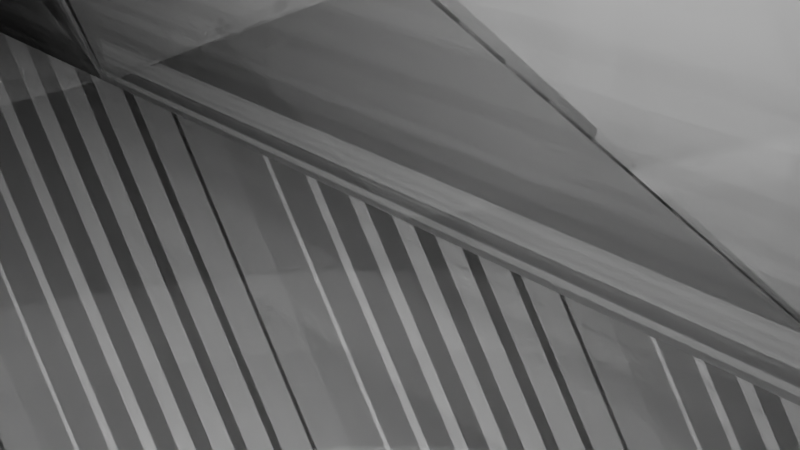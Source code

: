 # Source: w57.3d50h25.blend  (saved by Blender 2.93.20; exported with 4.5.12 LTS)
import bpy
from mathutils import Matrix  # noqa: F401  (used for matrix-valued properties, if any)

bpy.ops.wm.read_factory_settings(use_empty=True)
scene = bpy.context.scene
scene.name = 'Scene'

# ---- collections
col_collection = bpy.data.collections.new('Collection'); scene.collection.children.link(col_collection)

# ---- world
world_world = bpy.data.worlds.new('World'); scene.world = world_world
world_world.use_nodes = True; world_world.node_tree.nodes.clear()
_N = world_world.node_tree.nodes; _L = world_world.node_tree.links
n0 = _N.new('ShaderNodeOutputWorld'); n0.name = 'World Output'; n0.location = (300, 300)
n1 = _N.new('ShaderNodeBackground'); n1.name = 'Background'; n1.location = (10, 300)
n1.inputs[0].default_value = (0.05088, 0.05088, 0.05088, 1.0)
_L.new(n1.outputs[0], n0.inputs[0])
n0.is_active_output = True
world_world.color = (0.05088, 0.05088, 0.05088)
world_world.use_sun_shadow = False
world_world.sun_shadow_jitter_overblur = 0.0

# ---- cameras
cam_camera = bpy.data.cameras.new('Camera')
cam_camera.clip_end = 100.0
cam_camera.ortho_scale = 7.314

# ---- lights
light_light = bpy.data.lights.new('Light', 'POINT')
light_light.transmission_factor = 0.0
light_light.energy = 1000.0
light_light.shadow_soft_size = 0.1
light_light.shadow_maximum_resolution = 0.006
light_light.use_absolute_resolution = True

# ---- meshes
me_aaa = bpy.data.meshes.new('aaa')
me_aaa.from_pydata([(-28.65, 0.0, -5.464e-07), (-22.92, 0.0, -5.464e-07), (-17.19, 0.0, -5.464e-07), (-11.46, 0.0, -5.464e-07), (-5.73, 0.0, -5.464e-07), (6.403e-07, 0.0, -5.464e-07), (5.73, 0.0, -5.464e-07), (11.46, 0.0, -5.464e-07), (17.19, 0.0, -5.464e-07), (22.92, 0.0, -5.464e-07), (28.65, 0.0, -5.464e-07), (-28.65, 2.5, -5.464e-07), (28.65, 2.5, -5.464e-07), (-28.65, 5.0, -5.464e-07), (28.65, 5.0, -5.464e-07), (-28.65, 7.5, -5.464e-07), (28.65, 7.5, -5.464e-07), (-28.65, 10.0, -5.464e-07), (28.65, 10.0, -5.464e-07), (-28.65, 12.5, -5.464e-07), (28.65, 12.5, -5.464e-07), (-28.65, 15.0, -5.464e-07), (28.65, 15.0, -5.464e-07), (-28.65, 17.5, -5.464e-07), (28.65, 17.5, -5.464e-07), (-28.65, 20.0, -5.464e-07), (28.65, 20.0, -5.464e-07), (-28.65, 22.5, -5.464e-07), (28.65, 22.5, -5.464e-07), (-28.65, 25.0, -5.464e-07), (-25.19, 25.0, -5.464e-07), (-18.89, 13.37, -3.794e-08), (-12.6, 8.196, 1.881e-07), (-6.298, 5.749, 2.951e-07), (6.298, 5.749, 2.951e-07), (12.6, 8.196, 1.881e-07), (18.89, 13.37, -3.794e-08), (25.19, 25.0, -5.464e-07), (28.65, 25.0, -5.464e-07)], [], [(1, 2, 3, 4, 5, 6, 7, 8, 9, 10, 12, 14, 16, 18, 20, 22, 24, 26, 28, 38, 37, 36, 35, 34, 33, 32, 31, 30, 29, 27, 25, 23, 21, 19, 17, 15, 13, 11, 0)])
_uv = me_aaa.uv_layers.new(name='UVMap')
_uv.uv.foreach_set('vector', [0.1, 0.0, 0.2, 0.0, 0.3, 0.0, 0.4, 0.0, 0.5, 0.0, 0.6, 0.0, 0.7, 0.0, 0.8, 0.0, 0.9, 0.0, 1.0, 0.0, 1.0, 0.1, 1.0, 0.2, 1.0, 0.3, 1.0, 0.4, 1.0, 0.5, 1.0, 0.6, 1.0, 0.7, 1.0, 0.8, 1.0, 0.9, 1.0, 1.0, 0.9, 1.0, 0.8, 1.0, 0.7, 1.0, 0.6, 1.0, 0.4, 1.0, 0.3, 1.0, 0.2, 1.0, 0.1, 1.0, 0.0, 1.0, 0.0, 0.9, 0.0, 0.8, 0.0, 0.7, 0.0, 0.6, 0.0, 0.5, 0.0, 0.4, 0.0, 0.3, 0.0, 0.2, 0.0, 0.1, 0.0, 0.0])
me_aaa.use_remesh_fix_poles = True
me_aaa.use_remesh_preserve_attributes = False
me_aaa.use_mirror_x = True
me_aaa.update()
me_slice_001 = bpy.data.meshes.new('slice.001')
me_slice_001.from_pydata([(-28.65, 0.0, -5.464e-07), (-22.92, 0.0, -5.464e-07), (-17.19, 0.0, -5.464e-07), (-11.46, 0.0, -5.464e-07), (-5.73, 0.0, -5.464e-07), (6.403e-07, 0.0, -5.464e-07), (5.73, 0.0, -5.464e-07), (11.46, 0.0, -5.464e-07), (17.19, 0.0, -5.464e-07), (22.92, 0.0, -5.464e-07), (28.65, 0.0, -5.464e-07), (-28.65, 2.5, -5.464e-07), (28.65, 2.5, -5.464e-07), (-28.65, 5.0, -5.464e-07), (28.65, 5.0, -5.464e-07), (-28.65, 7.5, -5.464e-07), (28.65, 7.5, -5.464e-07), (-28.65, 10.0, -5.464e-07), (28.65, 10.0, -5.464e-07), (-28.65, 12.5, -5.464e-07), (28.65, 12.5, -5.464e-07), (-28.65, 15.0, -5.464e-07), (28.65, 15.0, -5.464e-07), (-28.65, 17.5, -5.464e-07), (28.65, 17.5, -5.464e-07), (-28.65, 20.0, -5.464e-07), (28.65, 20.0, -5.464e-07), (-28.65, 22.5, -5.464e-07), (28.65, 22.5, -5.464e-07), (-28.65, 25.0, -5.464e-07), (-25.19, 25.0, -5.464e-07), (-18.89, 13.37, -3.794e-08), (-12.6, 8.196, 1.881e-07), (-6.298, 5.749, 2.951e-07), (6.298, 5.749, 2.951e-07), (12.6, 8.196, 1.881e-07), (18.89, 13.37, -3.794e-08), (25.19, 25.0, -5.464e-07), (28.65, 25.0, -5.464e-07), (-28.65, -1.748e-06, -40.0), (-22.92, -1.748e-06, -40.0), (-17.19, -1.748e-06, -40.0), (-11.46, -1.748e-06, -40.0), (-5.73, -1.748e-06, -40.0), (6.403e-07, -1.748e-06, -40.0), (5.73, -1.748e-06, -40.0), (11.46, -1.748e-06, -40.0), (17.19, -1.748e-06, -40.0), (22.92, -1.748e-06, -40.0), (28.65, -1.748e-06, -40.0), (-28.65, 2.5, -40.0), (28.65, 2.5, -40.0), (-28.65, 5.0, -40.0), (28.65, 5.0, -40.0), (-28.65, 7.5, -40.0), (28.65, 7.5, -40.0), (-28.65, 10.0, -40.0), (28.65, 10.0, -40.0), (-28.65, 12.5, -40.0), (28.65, 12.5, -40.0), (-28.65, 15.0, -40.0), (28.65, 15.0, -40.0), (-28.65, 17.5, -40.0), (28.65, 17.5, -40.0), (-28.65, 20.0, -40.0), (28.65, 20.0, -40.0), (-28.65, 22.5, -40.0), (28.65, 22.5, -40.0), (-28.65, 25.0, -40.0), (-25.19, 25.0, -40.0), (-18.89, 13.37, -40.0), (-12.6, 8.196, -40.0), (-6.298, 5.749, -40.0), (6.298, 5.749, -40.0), (12.6, 8.196, -40.0), (18.89, 13.37, -40.0), (25.19, 25.0, -40.0), (28.65, 25.0, -40.0)], [], [(1, 2, 3, 4, 5, 6, 7, 8, 9, 10, 12, 14, 16, 18, 20, 22, 24, 26, 28, 38, 37, 36, 35, 34, 33, 32, 31, 30, 29, 27, 25, 23, 21, 19, 17, 15, 13, 11, 0), (40, 39, 50, 52, 54, 56, 58, 60, 62, 64, 66, 68, 69, 70, 71, 72, 73, 74, 75, 76, 77, 67, 65, 63, 61, 59, 57, 55, 53, 51, 49, 48, 47, 46, 45, 44, 43, 42, 41), (16, 55, 57, 18), (3, 42, 43, 4), (32, 71, 70, 31), (19, 58, 56, 17), (4, 43, 44, 5), (33, 72, 71, 32), (18, 57, 59, 20), (5, 44, 45, 6), (21, 60, 58, 19), (6, 45, 46, 7), (20, 59, 61, 22), (7, 46, 47, 8), (35, 74, 73, 34), (23, 62, 60, 21), (8, 47, 48, 9), (36, 75, 74, 35), (22, 61, 63, 24), (9, 48, 49, 10), (37, 76, 75, 36), (25, 64, 62, 23), (10, 49, 51, 12), (28, 67, 77, 38), (24, 63, 65, 26), (13, 52, 50, 11), (38, 77, 76, 37), (27, 66, 64, 25), (12, 51, 53, 14), (11, 50, 39, 0), (26, 65, 67, 28), (15, 54, 52, 13), (0, 39, 40, 1), (29, 68, 66, 27), (14, 53, 55, 16), (1, 40, 41, 2), (30, 69, 68, 29), (17, 56, 54, 15), (2, 41, 42, 3), (31, 70, 69, 30), (34, 73, 72, 33)])
_uv = me_slice_001.uv_layers.new(name='UVMap')
_uv.uv.foreach_set('vector', [0.1, 0.0, 0.2, 0.0, 0.3, 0.0, 0.4, 0.0, 0.5, 0.0, 0.6, 0.0, 0.7, 0.0, 0.8, 0.0, 0.9, 0.0, 1.0, 0.0, 1.0, 0.1, 1.0, 0.2, 1.0, 0.3, 1.0, 0.4, 1.0, 0.5, 1.0, 0.6, 1.0, 0.7, 1.0, 0.8, 1.0, 0.9, 1.0, 1.0, 0.9, 1.0, 0.8, 1.0, 0.7, 1.0, 0.6, 1.0, 0.4, 1.0, 0.3, 1.0, 0.2, 1.0, 0.1, 1.0, 0.0, 1.0, 0.0, 0.9, 0.0, 0.8, 0.0, 0.7, 0.0, 0.6, 0.0, 0.5, 0.0, 0.4, 0.0, 0.3, 0.0, 0.2, 0.0, 0.1, 0.0, 0.0, 0.1, 0.0, 0.0, 0.0, 0.0, 0.1, 0.0, 0.2, 0.0, 0.3, 0.0, 0.4, 0.0, 0.5, 0.0, 0.6, 0.0, 0.7, 0.0, 0.8, 0.0, 0.9, 0.0, 1.0, 0.1, 1.0, 0.2, 1.0, 0.3, 1.0, 0.4, 1.0, 0.6, 1.0, 0.7, 1.0, 0.8, 1.0, 0.9, 1.0, 1.0, 1.0, 1.0, 0.9, 1.0, 0.8, 1.0, 0.7, 1.0, 0.6, 1.0, 0.5, 1.0, 0.4, 1.0, 0.3, 1.0, 0.2, 1.0, 0.1, 1.0, 0.0, 0.9, 0.0, 0.8, 0.0, 0.7, 0.0, 0.6, 0.0, 0.5, 0.0, 0.4, 0.0, 0.3, 0.0, 0.2, 0.0, 1.0, 0.3, 1.0, 0.3, 1.0, 0.4, 1.0, 0.4, 0.3, 0.0, 0.3, 0.0, 0.4, 0.0, 0.4, 0.0, 0.3, 1.0, 0.3, 1.0, 0.2, 1.0, 0.2, 1.0, 0.0, 0.5, 0.0, 0.5, 0.0, 0.4, 0.0, 0.4, 0.4, 0.0, 0.4, 0.0, 0.5, 0.0, 0.5, 0.0, 0.4, 1.0, 0.4, 1.0, 0.3, 1.0, 0.3, 1.0, 1.0, 0.4, 1.0, 0.4, 1.0, 0.5, 1.0, 0.5, 0.5, 0.0, 0.5, 0.0, 0.6, 0.0, 0.6, 0.0, 0.0, 0.6, 0.0, 0.6, 0.0, 0.5, 0.0, 0.5, 0.6, 0.0, 0.6, 0.0, 0.7, 0.0, 0.7, 0.0, 1.0, 0.5, 1.0, 0.5, 1.0, 0.6, 1.0, 0.6, 0.7, 0.0, 0.7, 0.0, 0.8, 0.0, 0.8, 0.0, 0.7, 1.0, 0.7, 1.0, 0.6, 1.0, 0.6, 1.0, 0.0, 0.7, 0.0, 0.7, 0.0, 0.6, 0.0, 0.6, 0.8, 0.0, 0.8, 0.0, 0.9, 0.0, 0.9, 0.0, 0.8, 1.0, 0.8, 1.0, 0.7, 1.0, 0.7, 1.0, 1.0, 0.6, 1.0, 0.6, 1.0, 0.7, 1.0, 0.7, 0.9, 0.0, 0.9, 0.0, 1.0, 0.0, 1.0, 0.0, 0.9, 1.0, 0.9, 1.0, 0.8, 1.0, 0.8, 1.0, 0.0, 0.8, 0.0, 0.8, 0.0, 0.7, 0.0, 0.7, 1.0, 0.0, 1.0, 0.0, 1.0, 0.1, 1.0, 0.1, 1.0, 0.9, 1.0, 0.9, 1.0, 1.0, 1.0, 1.0, 1.0, 0.7, 1.0, 0.7, 1.0, 0.8, 1.0, 0.8, 0.0, 0.2, 0.0, 0.2, 0.0, 0.1, 0.0, 0.1, 1.0, 1.0, 1.0, 1.0, 0.9, 1.0, 0.9, 1.0, 0.0, 0.9, 0.0, 0.9, 0.0, 0.8, 0.0, 0.8, 1.0, 0.1, 1.0, 0.1, 1.0, 0.2, 1.0, 0.2, 0.0, 0.1, 0.0, 0.1, 0.0, 0.0, 0.0, 0.0, 1.0, 0.8, 1.0, 0.8, 1.0, 0.9, 1.0, 0.9, 0.0, 0.3, 0.0, 0.3, 0.0, 0.2, 0.0, 0.2, 0.0, 0.0, 0.0, 0.0, 0.1, 0.0, 0.1, 0.0, 0.0, 1.0, 0.0, 1.0, 0.0, 0.9, 0.0, 0.9, 1.0, 0.2, 1.0, 0.2, 1.0, 0.3, 1.0, 0.3, 0.1, 0.0, 0.1, 0.0, 0.2, 0.0, 0.2, 0.0, 0.1, 1.0, 0.1, 1.0, 0.0, 1.0, 0.0, 1.0, 0.0, 0.4, 0.0, 0.4, 0.0, 0.3, 0.0, 0.3, 0.2, 0.0, 0.2, 0.0, 0.3, 0.0, 0.3, 0.0, 0.2, 1.0, 0.2, 1.0, 0.1, 1.0, 0.1, 1.0, 0.6, 1.0, 0.6, 1.0, 0.4, 1.0, 0.4, 1.0])
me_slice_001.use_remesh_fix_poles = True
me_slice_001.use_remesh_preserve_attributes = False
me_slice_001.use_mirror_x = True
me_slice_001.update()
me_aaa_001 = bpy.data.meshes.new('aaa.001')
me_aaa_001.from_pydata([(-29.37, 0.0, -5.464e-07), (-23.5, 0.0, -5.464e-07), (-17.62, 0.0, -5.464e-07), (-11.75, 0.0, -5.464e-07), (-5.875, 0.0, -5.464e-07), (0.0, 0.0, -5.464e-07), (5.875, 0.0, -5.464e-07), (11.75, 0.0, -5.464e-07), (17.62, 0.0, -5.464e-07), (23.5, 0.0, -5.464e-07), (29.37, 0.0, -5.464e-07), (-29.37, 2.5, -5.464e-07), (29.37, 2.5, -5.464e-07), (-29.37, 5.0, -5.464e-07), (29.37, 5.0, -5.464e-07), (-29.37, 7.5, -5.464e-07), (29.37, 7.5, -5.464e-07), (-29.37, 10.0, -5.464e-07), (29.37, 10.0, -5.464e-07), (-29.37, 12.5, -5.464e-07), (29.37, 12.5, -5.464e-07), (-29.37, 15.0, -5.464e-07), (29.37, 15.0, -5.464e-07), (-29.37, 17.5, -5.464e-07), (29.37, 17.5, -5.464e-07), (-29.37, 20.0, -5.464e-07), (29.37, 20.0, -5.464e-07), (-29.37, 22.5, -5.464e-07), (29.37, 22.5, -5.464e-07), (-29.37, 25.0, -5.464e-07), (-25.83, 25.0, -5.464e-07), (-19.37, 13.37, -3.794e-08), (-12.91, 8.196, 1.881e-07), (-6.457, 5.749, 2.951e-07), (6.457, 5.749, 2.951e-07), (12.91, 8.196, 1.881e-07), (19.37, 13.37, -3.794e-08), (25.83, 25.0, -5.464e-07), (29.37, 25.0, -5.464e-07)], [], [(1, 2, 3, 4, 5, 6, 7, 8, 9, 10, 12, 14, 16, 18, 20, 22, 24, 26, 28, 38, 37, 36, 35, 34, 33, 32, 31, 30, 29, 27, 25, 23, 21, 19, 17, 15, 13, 11, 0)])
_uv = me_aaa_001.uv_layers.new(name='UVMap')
_uv.uv.foreach_set('vector', [0.1, 0.0, 0.2, 0.0, 0.3, 0.0, 0.4, 0.0, 0.5, 0.0, 0.6, 0.0, 0.7, 0.0, 0.8, 0.0, 0.9, 0.0, 1.0, 0.0, 1.0, 0.1, 1.0, 0.2, 1.0, 0.3, 1.0, 0.4, 1.0, 0.5, 1.0, 0.6, 1.0, 0.7, 1.0, 0.8, 1.0, 0.9, 1.0, 1.0, 0.9, 1.0, 0.8, 1.0, 0.7, 1.0, 0.6, 1.0, 0.4, 1.0, 0.3, 1.0, 0.2, 1.0, 0.1, 1.0, 0.0, 1.0, 0.0, 0.9, 0.0, 0.8, 0.0, 0.7, 0.0, 0.6, 0.0, 0.5, 0.0, 0.4, 0.0, 0.3, 0.0, 0.2, 0.0, 0.1, 0.0, 0.0])
me_aaa_001.use_remesh_fix_poles = True
me_aaa_001.use_remesh_preserve_attributes = False
me_aaa_001.use_mirror_x = True
me_aaa_001.update()
me_aaa_002 = bpy.data.meshes.new('aaa.002')
me_aaa_002.from_pydata([(-29.37, 0.0, -5.464e-07), (-23.5, 0.0, -5.464e-07), (-17.62, 0.0, -5.464e-07), (-11.75, 0.0, -5.464e-07), (-5.875, 0.0, -5.464e-07), (0.0, 0.0, -5.464e-07), (5.875, 0.0, -5.464e-07), (11.75, 0.0, -5.464e-07), (17.62, 0.0, -5.464e-07), (23.5, 0.0, -5.464e-07), (29.37, 0.0, -5.464e-07), (-29.37, 2.5, -5.464e-07), (29.37, 2.5, -5.464e-07), (-29.37, 5.0, -5.464e-07), (29.37, 5.0, -5.464e-07), (-29.37, 7.5, -5.464e-07), (29.37, 7.5, -5.464e-07), (-29.37, 10.0, -5.464e-07), (29.37, 10.0, -5.464e-07), (-29.37, 12.5, -5.464e-07), (29.37, 12.5, -5.464e-07), (-29.37, 15.0, -5.464e-07), (29.37, 15.0, -5.464e-07), (-29.37, 17.5, -5.464e-07), (29.37, 17.5, -5.464e-07), (-29.37, 20.0, -5.464e-07), (29.37, 20.0, -5.464e-07), (-29.37, 22.5, -5.464e-07), (29.37, 22.5, -5.464e-07), (-29.37, 25.0, -5.464e-07), (-25.83, 25.0, -5.464e-07), (-19.37, 13.37, -3.794e-08), (-12.91, 8.196, 1.881e-07), (-6.457, 5.749, 2.951e-07), (6.457, 5.749, 2.951e-07), (12.91, 8.196, 1.881e-07), (19.37, 13.37, -3.794e-08), (25.83, 25.0, -5.464e-07), (29.37, 25.0, -5.464e-07), (-29.37, -1.776e-06, 40.0), (-23.5, -1.776e-06, 40.0), (-17.62, -1.776e-06, 40.0), (-11.75, -1.776e-06, 40.0), (-5.875, -1.776e-06, 40.0), (-2.497e-14, -1.776e-06, 40.0), (5.875, -1.776e-06, 40.0), (11.75, -1.776e-06, 40.0), (17.62, -1.776e-06, 40.0), (23.5, -1.776e-06, 40.0), (29.37, -1.776e-06, 40.0), (-29.37, 2.5, 40.0), (29.37, 2.5, 40.0), (-29.37, 5.0, 40.0), (29.37, 5.0, 40.0), (-29.37, 7.5, 40.0), (29.37, 7.5, 40.0), (-29.37, 10.0, 40.0), (29.37, 10.0, 40.0), (-29.37, 12.5, 40.0), (29.37, 12.5, 40.0), (-29.37, 15.0, 40.0), (29.37, 15.0, 40.0), (-29.37, 17.5, 40.0), (29.37, 17.5, 40.0), (-29.37, 20.0, 40.0), (29.37, 20.0, 40.0), (-29.37, 22.5, 40.0), (29.37, 22.5, 40.0), (-29.37, 25.0, 40.0), (-25.83, 25.0, 40.0), (-19.37, 13.37, 40.0), (-12.91, 8.196, 40.0), (-6.457, 5.749, 40.0), (6.457, 5.749, 40.0), (12.91, 8.196, 40.0), (19.37, 13.37, 40.0), (25.83, 25.0, 40.0), (29.37, 25.0, 40.0)], [], [(1, 0, 11, 13, 15, 17, 19, 21, 23, 25, 27, 29, 30, 31, 32, 33, 34, 35, 36, 37, 38, 28, 26, 24, 22, 20, 18, 16, 14, 12, 10, 9, 8, 7, 6, 5, 4, 3, 2), (40, 41, 42, 43, 44, 45, 46, 47, 48, 49, 51, 53, 55, 57, 59, 61, 63, 65, 67, 77, 76, 75, 74, 73, 72, 71, 70, 69, 68, 66, 64, 62, 60, 58, 56, 54, 52, 50, 39), (6, 7, 46, 45), (35, 34, 73, 74), (20, 22, 61, 59), (7, 8, 47, 46), (36, 35, 74, 75), (23, 21, 60, 62), (8, 9, 48, 47), (37, 36, 75, 76), (22, 24, 63, 61), (9, 10, 49, 48), (28, 38, 77, 67), (25, 23, 62, 64), (10, 12, 51, 49), (38, 37, 76, 77), (24, 26, 65, 63), (13, 11, 50, 52), (27, 25, 64, 66), (12, 14, 53, 51), (11, 0, 39, 50), (26, 28, 67, 65), (15, 13, 52, 54), (0, 1, 40, 39), (29, 27, 66, 68), (14, 16, 55, 53), (1, 2, 41, 40), (30, 29, 68, 69), (17, 15, 54, 56), (2, 3, 42, 41), (31, 30, 69, 70), (16, 18, 57, 55), (3, 4, 43, 42), (32, 31, 70, 71), (19, 17, 56, 58), (4, 5, 44, 43), (33, 32, 71, 72), (18, 20, 59, 57), (5, 6, 45, 44), (34, 33, 72, 73), (21, 19, 58, 60)])
_uv = me_aaa_002.uv_layers.new(name='UVMap')
_uv.uv.foreach_set('vector', [0.1, 0.0, 0.0, 0.0, 0.0, 0.1, 0.0, 0.2, 0.0, 0.3, 0.0, 0.4, 0.0, 0.5, 0.0, 0.6, 0.0, 0.7, 0.0, 0.8, 0.0, 0.9, 0.0, 1.0, 0.1, 1.0, 0.2, 1.0, 0.3, 1.0, 0.4, 1.0, 0.6, 1.0, 0.7, 1.0, 0.8, 1.0, 0.9, 1.0, 1.0, 1.0, 1.0, 0.9, 1.0, 0.8, 1.0, 0.7, 1.0, 0.6, 1.0, 0.5, 1.0, 0.4, 1.0, 0.3, 1.0, 0.2, 1.0, 0.1, 1.0, 0.0, 0.9, 0.0, 0.8, 0.0, 0.7, 0.0, 0.6, 0.0, 0.5, 0.0, 0.4, 0.0, 0.3, 0.0, 0.2, 0.0, 0.1, 0.0, 0.2, 0.0, 0.3, 0.0, 0.4, 0.0, 0.5, 0.0, 0.6, 0.0, 0.7, 0.0, 0.8, 0.0, 0.9, 0.0, 1.0, 0.0, 1.0, 0.1, 1.0, 0.2, 1.0, 0.3, 1.0, 0.4, 1.0, 0.5, 1.0, 0.6, 1.0, 0.7, 1.0, 0.8, 1.0, 0.9, 1.0, 1.0, 0.9, 1.0, 0.8, 1.0, 0.7, 1.0, 0.6, 1.0, 0.4, 1.0, 0.3, 1.0, 0.2, 1.0, 0.1, 1.0, 0.0, 1.0, 0.0, 0.9, 0.0, 0.8, 0.0, 0.7, 0.0, 0.6, 0.0, 0.5, 0.0, 0.4, 0.0, 0.3, 0.0, 0.2, 0.0, 0.1, 0.0, 0.0, 0.6, 0.0, 0.7, 0.0, 0.7, 0.0, 0.6, 0.0, 0.7, 1.0, 0.6, 1.0, 0.6, 1.0, 0.7, 1.0, 1.0, 0.5, 1.0, 0.6, 1.0, 0.6, 1.0, 0.5, 0.7, 0.0, 0.8, 0.0, 0.8, 0.0, 0.7, 0.0, 0.8, 1.0, 0.7, 1.0, 0.7, 1.0, 0.8, 1.0, 0.0, 0.7, 0.0, 0.6, 0.0, 0.6, 0.0, 0.7, 0.8, 0.0, 0.9, 0.0, 0.9, 0.0, 0.8, 0.0, 0.9, 1.0, 0.8, 1.0, 0.8, 1.0, 0.9, 1.0, 1.0, 0.6, 1.0, 0.7, 1.0, 0.7, 1.0, 0.6, 0.9, 0.0, 1.0, 0.0, 1.0, 0.0, 0.9, 0.0, 1.0, 0.9, 1.0, 1.0, 1.0, 1.0, 1.0, 0.9, 0.0, 0.8, 0.0, 0.7, 0.0, 0.7, 0.0, 0.8, 1.0, 0.0, 1.0, 0.1, 1.0, 0.1, 1.0, 0.0, 1.0, 1.0, 0.9, 1.0, 0.9, 1.0, 1.0, 1.0, 1.0, 0.7, 1.0, 0.8, 1.0, 0.8, 1.0, 0.7, 0.0, 0.2, 0.0, 0.1, 0.0, 0.1, 0.0, 0.2, 0.0, 0.9, 0.0, 0.8, 0.0, 0.8, 0.0, 0.9, 1.0, 0.1, 1.0, 0.2, 1.0, 0.2, 1.0, 0.1, 0.0, 0.1, 0.0, 0.0, 0.0, 0.0, 0.0, 0.1, 1.0, 0.8, 1.0, 0.9, 1.0, 0.9, 1.0, 0.8, 0.0, 0.3, 0.0, 0.2, 0.0, 0.2, 0.0, 0.3, 0.0, 0.0, 0.1, 0.0, 0.1, 0.0, 0.0, 0.0, 0.0, 1.0, 0.0, 0.9, 0.0, 0.9, 0.0, 1.0, 1.0, 0.2, 1.0, 0.3, 1.0, 0.3, 1.0, 0.2, 0.1, 0.0, 0.2, 0.0, 0.2, 0.0, 0.1, 0.0, 0.1, 1.0, 0.0, 1.0, 0.0, 1.0, 0.1, 1.0, 0.0, 0.4, 0.0, 0.3, 0.0, 0.3, 0.0, 0.4, 0.2, 0.0, 0.3, 0.0, 0.3, 0.0, 0.2, 0.0, 0.2, 1.0, 0.1, 1.0, 0.1, 1.0, 0.2, 1.0, 1.0, 0.3, 1.0, 0.4, 1.0, 0.4, 1.0, 0.3, 0.3, 0.0, 0.4, 0.0, 0.4, 0.0, 0.3, 0.0, 0.3, 1.0, 0.2, 1.0, 0.2, 1.0, 0.3, 1.0, 0.0, 0.5, 0.0, 0.4, 0.0, 0.4, 0.0, 0.5, 0.4, 0.0, 0.5, 0.0, 0.5, 0.0, 0.4, 0.0, 0.4, 1.0, 0.3, 1.0, 0.3, 1.0, 0.4, 1.0, 1.0, 0.4, 1.0, 0.5, 1.0, 0.5, 1.0, 0.4, 0.5, 0.0, 0.6, 0.0, 0.6, 0.0, 0.5, 0.0, 0.6, 1.0, 0.4, 1.0, 0.4, 1.0, 0.6, 1.0, 0.0, 0.6, 0.0, 0.5, 0.0, 0.5, 0.0, 0.6])
me_aaa_002.use_remesh_fix_poles = True
me_aaa_002.use_remesh_preserve_attributes = False
me_aaa_002.use_mirror_x = True
me_aaa_002.update()
me_aaa_003 = bpy.data.meshes.new('aaa.003')
me_aaa_003.from_pydata([(-29.37, 0.0, -5.464e-07), (-23.5, 0.0, -5.464e-07), (-17.62, 0.0, -5.464e-07), (-11.75, 0.0, -5.464e-07), (-5.875, 0.0, -5.464e-07), (0.0, 0.0, -5.464e-07), (5.875, 0.0, -5.464e-07), (11.75, 0.0, -5.464e-07), (17.62, 0.0, -5.464e-07), (23.5, 0.0, -5.464e-07), (29.37, 0.0, -5.464e-07), (-29.37, 2.5, -5.464e-07), (29.37, 2.5, -5.464e-07), (-29.37, 5.0, -5.464e-07), (29.37, 5.0, -5.464e-07), (-29.37, 7.5, -5.464e-07), (29.37, 7.5, -5.464e-07), (-29.37, 10.0, -5.464e-07), (29.37, 10.0, -5.464e-07), (-29.37, 12.5, -5.464e-07), (29.37, 12.5, -5.464e-07), (-29.37, 15.0, -5.464e-07), (29.37, 15.0, -5.464e-07), (-29.37, 17.5, -5.464e-07), (29.37, 17.5, -5.464e-07), (-29.37, 20.0, -5.464e-07), (29.37, 20.0, -5.464e-07), (-29.37, 22.5, -5.464e-07), (29.37, 22.5, -5.464e-07), (-29.37, 25.0, -5.464e-07), (-25.83, 25.0, -5.464e-07), (-19.37, 13.37, -3.794e-08), (-12.91, 8.196, 1.881e-07), (-6.457, 5.749, 2.951e-07), (6.457, 5.749, 2.951e-07), (12.91, 8.196, 1.881e-07), (19.37, 13.37, -3.794e-08), (25.83, 25.0, -5.464e-07), (29.37, 25.0, -5.464e-07), (-29.37, -7.992e-06, 180.0), (-23.5, -7.992e-06, 180.0), (-17.62, -7.992e-06, 180.0), (-11.75, -7.992e-06, 180.0), (-5.875, -7.992e-06, 180.0), (-1.123e-13, -7.992e-06, 180.0), (5.875, -7.992e-06, 180.0), (11.75, -7.992e-06, 180.0), (17.62, -7.992e-06, 180.0), (23.5, -7.992e-06, 180.0), (29.37, -7.992e-06, 180.0), (-29.37, 2.5, 180.0), (29.37, 2.5, 180.0), (-29.37, 5.0, 180.0), (29.37, 5.0, 180.0), (-29.37, 7.5, 180.0), (29.37, 7.5, 180.0), (-29.37, 10.0, 180.0), (29.37, 10.0, 180.0), (-29.37, 12.5, 180.0), (29.37, 12.5, 180.0), (-29.37, 15.0, 180.0), (29.37, 15.0, 180.0), (-29.37, 17.5, 180.0), (29.37, 17.5, 180.0), (-29.37, 20.0, 180.0), (29.37, 20.0, 180.0), (-29.37, 22.5, 180.0), (29.37, 22.5, 180.0), (-29.37, 25.0, 180.0), (-25.83, 25.0, 180.0), (-19.37, 13.37, 180.0), (-12.91, 8.196, 180.0), (-6.457, 5.749, 180.0), (6.457, 5.749, 180.0), (12.91, 8.196, 180.0), (19.37, 13.37, 180.0), (25.83, 25.0, 180.0), (29.37, 25.0, 180.0)], [], [(1, 0, 11, 13, 15, 17, 19, 21, 23, 25, 27, 29, 30, 31, 32, 33, 34, 35, 36, 37, 38, 28, 26, 24, 22, 20, 18, 16, 14, 12, 10, 9, 8, 7, 6, 5, 4, 3, 2), (40, 41, 42, 43, 44, 45, 46, 47, 48, 49, 51, 53, 55, 57, 59, 61, 63, 65, 67, 77, 76, 75, 74, 73, 72, 71, 70, 69, 68, 66, 64, 62, 60, 58, 56, 54, 52, 50, 39), (18, 20, 59, 57), (5, 6, 45, 44), (34, 33, 72, 73), (21, 19, 58, 60), (6, 7, 46, 45), (35, 34, 73, 74), (20, 22, 61, 59), (7, 8, 47, 46), (36, 35, 74, 75), (23, 21, 60, 62), (8, 9, 48, 47), (37, 36, 75, 76), (22, 24, 63, 61), (9, 10, 49, 48), (28, 38, 77, 67), (25, 23, 62, 64), (10, 12, 51, 49), (38, 37, 76, 77), (24, 26, 65, 63), (13, 11, 50, 52), (27, 25, 64, 66), (12, 14, 53, 51), (11, 0, 39, 50), (26, 28, 67, 65), (15, 13, 52, 54), (0, 1, 40, 39), (29, 27, 66, 68), (14, 16, 55, 53), (1, 2, 41, 40), (30, 29, 68, 69), (17, 15, 54, 56), (2, 3, 42, 41), (31, 30, 69, 70), (16, 18, 57, 55), (3, 4, 43, 42), (32, 31, 70, 71), (19, 17, 56, 58), (4, 5, 44, 43), (33, 32, 71, 72)])
_uv = me_aaa_003.uv_layers.new(name='UVMap')
_uv.uv.foreach_set('vector', [0.1, 0.0, 0.0, 0.0, 0.0, 0.1, 0.0, 0.2, 0.0, 0.3, 0.0, 0.4, 0.0, 0.5, 0.0, 0.6, 0.0, 0.7, 0.0, 0.8, 0.0, 0.9, 0.0, 1.0, 0.1, 1.0, 0.2, 1.0, 0.3, 1.0, 0.4, 1.0, 0.6, 1.0, 0.7, 1.0, 0.8, 1.0, 0.9, 1.0, 1.0, 1.0, 1.0, 0.9, 1.0, 0.8, 1.0, 0.7, 1.0, 0.6, 1.0, 0.5, 1.0, 0.4, 1.0, 0.3, 1.0, 0.2, 1.0, 0.1, 1.0, 0.0, 0.9, 0.0, 0.8, 0.0, 0.7, 0.0, 0.6, 0.0, 0.5, 0.0, 0.4, 0.0, 0.3, 0.0, 0.2, 0.0, 0.1, 0.0, 0.2, 0.0, 0.3, 0.0, 0.4, 0.0, 0.5, 0.0, 0.6, 0.0, 0.7, 0.0, 0.8, 0.0, 0.9, 0.0, 1.0, 0.0, 1.0, 0.1, 1.0, 0.2, 1.0, 0.3, 1.0, 0.4, 1.0, 0.5, 1.0, 0.6, 1.0, 0.7, 1.0, 0.8, 1.0, 0.9, 1.0, 1.0, 0.9, 1.0, 0.8, 1.0, 0.7, 1.0, 0.6, 1.0, 0.4, 1.0, 0.3, 1.0, 0.2, 1.0, 0.1, 1.0, 0.0, 1.0, 0.0, 0.9, 0.0, 0.8, 0.0, 0.7, 0.0, 0.6, 0.0, 0.5, 0.0, 0.4, 0.0, 0.3, 0.0, 0.2, 0.0, 0.1, 0.0, 0.0, 1.0, 0.4, 1.0, 0.5, 1.0, 0.5, 1.0, 0.4, 0.5, 0.0, 0.6, 0.0, 0.6, 0.0, 0.5, 0.0, 0.6, 1.0, 0.4, 1.0, 0.4, 1.0, 0.6, 1.0, 0.0, 0.6, 0.0, 0.5, 0.0, 0.5, 0.0, 0.6, 0.6, 0.0, 0.7, 0.0, 0.7, 0.0, 0.6, 0.0, 0.7, 1.0, 0.6, 1.0, 0.6, 1.0, 0.7, 1.0, 1.0, 0.5, 1.0, 0.6, 1.0, 0.6, 1.0, 0.5, 0.7, 0.0, 0.8, 0.0, 0.8, 0.0, 0.7, 0.0, 0.8, 1.0, 0.7, 1.0, 0.7, 1.0, 0.8, 1.0, 0.0, 0.7, 0.0, 0.6, 0.0, 0.6, 0.0, 0.7, 0.8, 0.0, 0.9, 0.0, 0.9, 0.0, 0.8, 0.0, 0.9, 1.0, 0.8, 1.0, 0.8, 1.0, 0.9, 1.0, 1.0, 0.6, 1.0, 0.7, 1.0, 0.7, 1.0, 0.6, 0.9, 0.0, 1.0, 0.0, 1.0, 0.0, 0.9, 0.0, 1.0, 0.9, 1.0, 1.0, 1.0, 1.0, 1.0, 0.9, 0.0, 0.8, 0.0, 0.7, 0.0, 0.7, 0.0, 0.8, 1.0, 0.0, 1.0, 0.1, 1.0, 0.1, 1.0, 0.0, 1.0, 1.0, 0.9, 1.0, 0.9, 1.0, 1.0, 1.0, 1.0, 0.7, 1.0, 0.8, 1.0, 0.8, 1.0, 0.7, 0.0, 0.2, 0.0, 0.1, 0.0, 0.1, 0.0, 0.2, 0.0, 0.9, 0.0, 0.8, 0.0, 0.8, 0.0, 0.9, 1.0, 0.1, 1.0, 0.2, 1.0, 0.2, 1.0, 0.1, 0.0, 0.1, 0.0, 0.0, 0.0, 0.0, 0.0, 0.1, 1.0, 0.8, 1.0, 0.9, 1.0, 0.9, 1.0, 0.8, 0.0, 0.3, 0.0, 0.2, 0.0, 0.2, 0.0, 0.3, 0.0, 0.0, 0.1, 0.0, 0.1, 0.0, 0.0, 0.0, 0.0, 1.0, 0.0, 0.9, 0.0, 0.9, 0.0, 1.0, 1.0, 0.2, 1.0, 0.3, 1.0, 0.3, 1.0, 0.2, 0.1, 0.0, 0.2, 0.0, 0.2, 0.0, 0.1, 0.0, 0.1, 1.0, 0.0, 1.0, 0.0, 1.0, 0.1, 1.0, 0.0, 0.4, 0.0, 0.3, 0.0, 0.3, 0.0, 0.4, 0.2, 0.0, 0.3, 0.0, 0.3, 0.0, 0.2, 0.0, 0.2, 1.0, 0.1, 1.0, 0.1, 1.0, 0.2, 1.0, 1.0, 0.3, 1.0, 0.4, 1.0, 0.4, 1.0, 0.3, 0.3, 0.0, 0.4, 0.0, 0.4, 0.0, 0.3, 0.0, 0.3, 1.0, 0.2, 1.0, 0.2, 1.0, 0.3, 1.0, 0.0, 0.5, 0.0, 0.4, 0.0, 0.4, 0.0, 0.5, 0.4, 0.0, 0.5, 0.0, 0.5, 0.0, 0.4, 0.0, 0.4, 1.0, 0.3, 1.0, 0.3, 1.0, 0.4, 1.0])
me_aaa_003.use_remesh_fix_poles = True
me_aaa_003.use_remesh_preserve_attributes = False
me_aaa_003.use_mirror_x = True
me_aaa_003.update()

# ---- objects
ob_light = bpy.data.objects.new('Light', light_light)
ob_camera = bpy.data.objects.new('Camera', cam_camera)
ob_intersection_57_3mm = bpy.data.objects.new('intersection 57.3mm', me_aaa)
ob_extruded_57_3x40 = bpy.data.objects.new('Extruded 57.3x40', me_slice_001)
ob_intersection_58_5mm = bpy.data.objects.new('intersection 58.5mm', me_aaa_001)
ob_extruded_58_5x40 = bpy.data.objects.new('Extruded 58.5x40', me_aaa_002)
ob_intersection_58_5x180 = bpy.data.objects.new('intersection 58.5x180', me_aaa_003)

# ---- transforms, parenting, visibility, modifiers, constraints
ob_light.location = (2.807, -3.897, 5.732)
ob_light.rotation_euler = (0.6503, 0.05522, 1.866)
ob_light.lock_rotations_4d = False
ob_light.empty_display_type = 'ARROWS'
ob_light.color = (0.0, 0.0, 0.0, 0.0)
ob_light.lineart.crease_threshold = 0.0
ob_camera.location = (7.359, -6.926, 4.958)
ob_camera.rotation_euler = (1.109, 0.0, 0.8149)
ob_camera.lock_rotations_4d = False
ob_camera.empty_display_type = 'ARROWS'
ob_camera.color = (0.0, 0.0, 0.0, 0.0)
ob_camera.display_type = 'WIRE'
ob_camera.lineart.crease_threshold = 0.0
ob_intersection_57_3mm.location = (0.0, 0.0, 0.0)
ob_intersection_57_3mm.rotation_euler = (1.571, -0.0, 0.0)
ob_intersection_57_3mm.use_mesh_mirror_x = True
ob_extruded_57_3x40.location = (0.0, 0.0, 0.0)
ob_extruded_57_3x40.rotation_euler = (1.571, -0.0, 0.0)
ob_extruded_57_3x40.use_mesh_mirror_x = True
ob_intersection_58_5mm.location = (0.0, 0.0, 0.0)
ob_intersection_58_5mm.rotation_euler = (1.571, -0.0, 0.0)
ob_intersection_58_5mm.use_mesh_mirror_x = True
ob_extruded_58_5x40.location = (0.0, 0.0, 0.0)
ob_extruded_58_5x40.rotation_euler = (1.571, -0.0, 0.0)
ob_extruded_58_5x40.use_mesh_mirror_x = True
ob_intersection_58_5x180.location = (0.0, 0.0, 0.0)
ob_intersection_58_5x180.rotation_euler = (1.571, -0.0, 0.0)
ob_intersection_58_5x180.use_mesh_mirror_x = True

# ---- collection membership
col_collection.objects.link(ob_light)
col_collection.objects.link(ob_camera)
col_collection.objects.link(ob_intersection_57_3mm)
col_collection.objects.link(ob_extruded_57_3x40)
col_collection.objects.link(ob_intersection_58_5mm)
col_collection.objects.link(ob_extruded_58_5x40)
col_collection.objects.link(ob_intersection_58_5x180)

# ---- scene / render settings (as saved in the file)
scene.camera = ob_camera
scene.frame_start = 1; scene.frame_end = 250; scene.frame_set(1)
scene.render.engine = 'BLENDER_EEVEE_NEXT'
scene.cycles.use_denoising = False
scene.cycles.samples = 128
scene.cycles.sampling_pattern = 'TABULATED_SOBOL'
scene.cycles.use_adaptive_sampling = False
scene.cycles.use_light_tree = False
scene.view_settings.view_transform = 'Filmic'
scene.unit_settings.scale_length = 0.001
bpy.context.view_layer.update()
